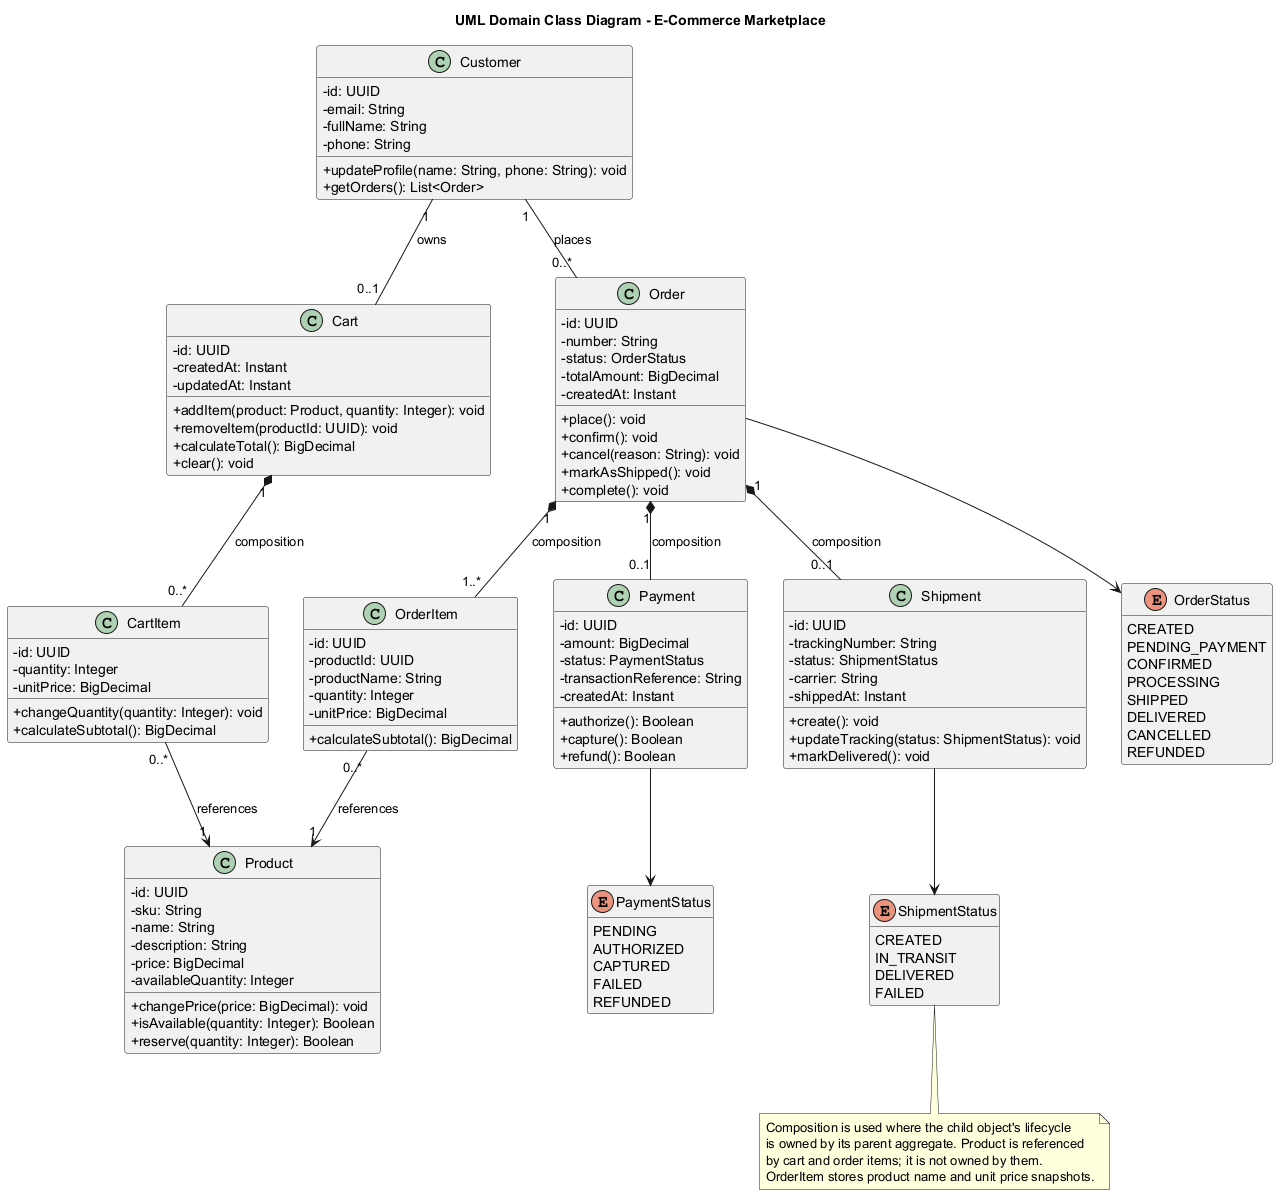

The diagram above was rendered by PlantUML. Its source (embedded in the PNG):
@startuml 04_domain_class_diagram
title UML Domain Class Diagram - E-Commerce Marketplace
skinparam classAttributeIconSize 0
hide empty members

class Customer {
  -id: UUID
  -email: String
  -fullName: String
  -phone: String
  +updateProfile(name: String, phone: String): void
  +getOrders(): List<Order>
}

class Product {
  -id: UUID
  -sku: String
  -name: String
  -description: String
  -price: BigDecimal
  -availableQuantity: Integer
  +changePrice(price: BigDecimal): void
  +isAvailable(quantity: Integer): Boolean
  +reserve(quantity: Integer): Boolean
}

class Cart {
  -id: UUID
  -createdAt: Instant
  -updatedAt: Instant
  +addItem(product: Product, quantity: Integer): void
  +removeItem(productId: UUID): void
  +calculateTotal(): BigDecimal
  +clear(): void
}

class CartItem {
  -id: UUID
  -quantity: Integer
  -unitPrice: BigDecimal
  +changeQuantity(quantity: Integer): void
  +calculateSubtotal(): BigDecimal
}

class Order {
  -id: UUID
  -number: String
  -status: OrderStatus
  -totalAmount: BigDecimal
  -createdAt: Instant
  +place(): void
  +confirm(): void
  +cancel(reason: String): void
  +markAsShipped(): void
  +complete(): void
}

class OrderItem {
  -id: UUID
  -productId: UUID
  -productName: String
  -quantity: Integer
  -unitPrice: BigDecimal
  +calculateSubtotal(): BigDecimal
}

class Payment {
  -id: UUID
  -amount: BigDecimal
  -status: PaymentStatus
  -transactionReference: String
  -createdAt: Instant
  +authorize(): Boolean
  +capture(): Boolean
  +refund(): Boolean
}

class Shipment {
  -id: UUID
  -trackingNumber: String
  -status: ShipmentStatus
  -carrier: String
  -shippedAt: Instant
  +create(): void
  +updateTracking(status: ShipmentStatus): void
  +markDelivered(): void
}

enum OrderStatus {
  CREATED
  PENDING_PAYMENT
  CONFIRMED
  PROCESSING
  SHIPPED
  DELIVERED
  CANCELLED
  REFUNDED
}

enum PaymentStatus {
  PENDING
  AUTHORIZED
  CAPTURED
  FAILED
  REFUNDED
}

enum ShipmentStatus {
  CREATED
  IN_TRANSIT
  DELIVERED
  FAILED
}

Customer "1" -- "0..1" Cart : owns
Customer "1" -- "0..*" Order : places
Cart "1" *-- "0..*" CartItem : composition
CartItem "0..*" --> "1" Product : references
Order "1" *-- "1..*" OrderItem : composition
OrderItem "0..*" --> "1" Product : references
Order "1" *-- "0..1" Payment : composition
Order "1" *-- "0..1" Shipment : composition
Order --> OrderStatus
Payment --> PaymentStatus
Shipment --> ShipmentStatus

note bottom
Composition is used where the child object's lifecycle
is owned by its parent aggregate. Product is referenced
by cart and order items; it is not owned by them.
OrderItem stores product name and unit price snapshots.
end note
@enduml